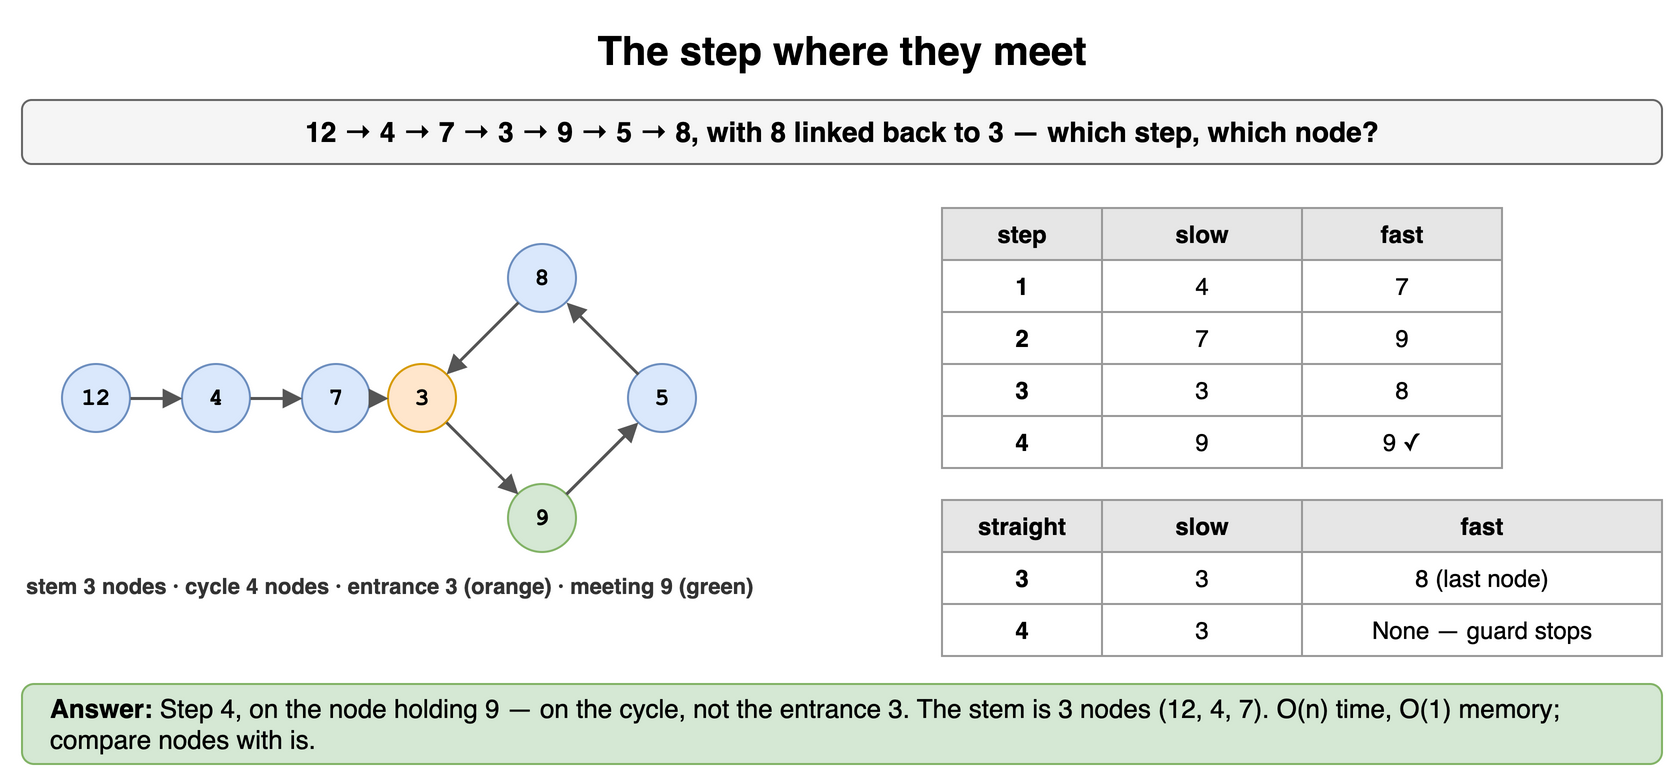

The diagram above was exported from draw.io. Its source (the exported page's mxGraphModel, read from the mxfile embedded in the PNG):
<mxGraphModel dx="900" dy="396" grid="1" gridSize="10" guides="1" tooltips="1" connect="1" arrows="1" fold="1" page="1" pageScale="1" pageWidth="900" pageHeight="396" math="0" shadow="0">
  <root>
    <mxCell id="0" />
    <mxCell id="1" parent="0" />
    <mxCell id="g11" value="The step where they meet" style="text;html=1;align=center;verticalAlign=middle;whiteSpace=wrap;fontSize=20;fontStyle=1;" vertex="1" parent="1">
      <mxGeometry x="40" y="10" width="820" height="30" as="geometry" />
    </mxCell>
    <mxCell id="g12" value="12 → 4 → 7 → 3 → 9 → 5 → 8, with 8 linked back to 3 — which step, which node?" style="rounded=1;whiteSpace=wrap;html=1;fillColor=#f5f5f5;strokeColor=#666666;fontStyle=1;fontSize=14;" vertex="1" parent="1">
      <mxGeometry x="40" y="50" width="820" height="32" as="geometry" />
    </mxCell>
    <mxCell id="g13" value="12" style="ellipse;whiteSpace=wrap;html=1;fontStyle=1;fontSize=12;fontFamily=Courier New;fillColor=#dae8fc;strokeColor=#6c8ebf;" vertex="1" parent="1">
      <mxGeometry x="60" y="182" width="34" height="34" as="geometry" />
    </mxCell>
    <mxCell id="g14" value="4" style="ellipse;whiteSpace=wrap;html=1;fontStyle=1;fontSize=12;fontFamily=Courier New;fillColor=#dae8fc;strokeColor=#6c8ebf;" vertex="1" parent="1">
      <mxGeometry x="120" y="182" width="34" height="34" as="geometry" />
    </mxCell>
    <mxCell id="g15" value="7" style="ellipse;whiteSpace=wrap;html=1;fontStyle=1;fontSize=12;fontFamily=Courier New;fillColor=#dae8fc;strokeColor=#6c8ebf;" vertex="1" parent="1">
      <mxGeometry x="180" y="182" width="34" height="34" as="geometry" />
    </mxCell>
    <mxCell id="g16" value="3" style="ellipse;whiteSpace=wrap;html=1;fontStyle=1;fontSize=12;fontFamily=Courier New;fillColor=#ffe6cc;strokeColor=#d79b00;" vertex="1" parent="1">
      <mxGeometry x="223.0" y="182.0" width="34" height="34" as="geometry" />
    </mxCell>
    <mxCell id="g17" value="9" style="ellipse;whiteSpace=wrap;html=1;fontStyle=1;fontSize=12;fontFamily=Courier New;fillColor=#d5e8d4;strokeColor=#82b366;" vertex="1" parent="1">
      <mxGeometry x="283.0" y="242.0" width="34" height="34" as="geometry" />
    </mxCell>
    <mxCell id="g18" value="5" style="ellipse;whiteSpace=wrap;html=1;fontStyle=1;fontSize=12;fontFamily=Courier New;fillColor=#dae8fc;strokeColor=#6c8ebf;" vertex="1" parent="1">
      <mxGeometry x="343.0" y="182.00000000000003" width="34" height="34" as="geometry" />
    </mxCell>
    <mxCell id="g19" value="8" style="ellipse;whiteSpace=wrap;html=1;fontStyle=1;fontSize=12;fontFamily=Courier New;fillColor=#dae8fc;strokeColor=#6c8ebf;" vertex="1" parent="1">
      <mxGeometry x="283.0" y="122.0" width="34" height="34" as="geometry" />
    </mxCell>
    <mxCell id="g110" value="" style="endArrow=block;endSize=6;html=1;strokeWidth=1.5;strokeColor=#555555;fontSize=11;labelBackgroundColor=#ffffff;" edge="1" parent="1" source="g13" target="g14">
      <mxGeometry relative="1" as="geometry" />
    </mxCell>
    <mxCell id="g111" value="" style="endArrow=block;endSize=6;html=1;strokeWidth=1.5;strokeColor=#555555;fontSize=11;labelBackgroundColor=#ffffff;" edge="1" parent="1" source="g14" target="g15">
      <mxGeometry relative="1" as="geometry" />
    </mxCell>
    <mxCell id="g112" value="" style="endArrow=block;endSize=6;html=1;strokeWidth=1.5;strokeColor=#555555;fontSize=11;labelBackgroundColor=#ffffff;" edge="1" parent="1" source="g15" target="g16">
      <mxGeometry relative="1" as="geometry" />
    </mxCell>
    <mxCell id="g113" value="" style="endArrow=block;endSize=6;html=1;strokeWidth=1.5;strokeColor=#555555;fontSize=11;labelBackgroundColor=#ffffff;" edge="1" parent="1" source="g16" target="g17">
      <mxGeometry relative="1" as="geometry" />
    </mxCell>
    <mxCell id="g114" value="" style="endArrow=block;endSize=6;html=1;strokeWidth=1.5;strokeColor=#555555;fontSize=11;labelBackgroundColor=#ffffff;" edge="1" parent="1" source="g17" target="g18">
      <mxGeometry relative="1" as="geometry" />
    </mxCell>
    <mxCell id="g115" value="" style="endArrow=block;endSize=6;html=1;strokeWidth=1.5;strokeColor=#555555;fontSize=11;labelBackgroundColor=#ffffff;" edge="1" parent="1" source="g18" target="g19">
      <mxGeometry relative="1" as="geometry" />
    </mxCell>
    <mxCell id="g116" value="" style="endArrow=block;endSize=6;html=1;strokeWidth=1.5;strokeColor=#555555;fontSize=11;labelBackgroundColor=#ffffff;" edge="1" parent="1" source="g19" target="g16">
      <mxGeometry relative="1" as="geometry" />
    </mxCell>
    <mxCell id="g117" value="stem 3 nodes · cycle 4 nodes · entrance 3 (orange) · meeting 9 (green)" style="text;html=1;whiteSpace=wrap;fontSize=11;align=left;verticalAlign=middle;fontSize=11;fontColor=#333333;fontStyle=1;" vertex="1" parent="1">
      <mxGeometry x="40" y="284" width="440" height="18" as="geometry" />
    </mxCell>
    <mxCell id="g118" value="step" style="whiteSpace=wrap;html=1;fillColor=#e6e6e6;strokeColor=#999999;fontStyle=1;fontSize=12;" vertex="1" parent="1">
      <mxGeometry x="500" y="104" width="80" height="26" as="geometry" />
    </mxCell>
    <mxCell id="g119" value="slow" style="whiteSpace=wrap;html=1;fillColor=#e6e6e6;strokeColor=#999999;fontStyle=1;fontSize=12;" vertex="1" parent="1">
      <mxGeometry x="580" y="104" width="100" height="26" as="geometry" />
    </mxCell>
    <mxCell id="g120" value="fast" style="whiteSpace=wrap;html=1;fillColor=#e6e6e6;strokeColor=#999999;fontStyle=1;fontSize=12;" vertex="1" parent="1">
      <mxGeometry x="680" y="104" width="100" height="26" as="geometry" />
    </mxCell>
    <mxCell id="g121" value="1" style="whiteSpace=wrap;html=1;strokeColor=#999999;fontSize=12;fillColor=#ffffff;fontStyle=1;" vertex="1" parent="1">
      <mxGeometry x="500" y="130" width="80" height="26" as="geometry" />
    </mxCell>
    <mxCell id="g122" value="4" style="whiteSpace=wrap;html=1;strokeColor=#999999;fontSize=12;fillColor=#ffffff;" vertex="1" parent="1">
      <mxGeometry x="580" y="130" width="100" height="26" as="geometry" />
    </mxCell>
    <mxCell id="g123" value="7" style="whiteSpace=wrap;html=1;strokeColor=#999999;fontSize=12;fillColor=#ffffff;" vertex="1" parent="1">
      <mxGeometry x="680" y="130" width="100" height="26" as="geometry" />
    </mxCell>
    <mxCell id="g124" value="2" style="whiteSpace=wrap;html=1;strokeColor=#999999;fontSize=12;fillColor=#ffffff;fontStyle=1;" vertex="1" parent="1">
      <mxGeometry x="500" y="156" width="80" height="26" as="geometry" />
    </mxCell>
    <mxCell id="g125" value="7" style="whiteSpace=wrap;html=1;strokeColor=#999999;fontSize=12;fillColor=#ffffff;" vertex="1" parent="1">
      <mxGeometry x="580" y="156" width="100" height="26" as="geometry" />
    </mxCell>
    <mxCell id="g126" value="9" style="whiteSpace=wrap;html=1;strokeColor=#999999;fontSize=12;fillColor=#ffffff;" vertex="1" parent="1">
      <mxGeometry x="680" y="156" width="100" height="26" as="geometry" />
    </mxCell>
    <mxCell id="g127" value="3" style="whiteSpace=wrap;html=1;strokeColor=#999999;fontSize=12;fillColor=#ffffff;fontStyle=1;" vertex="1" parent="1">
      <mxGeometry x="500" y="182" width="80" height="26" as="geometry" />
    </mxCell>
    <mxCell id="g128" value="3" style="whiteSpace=wrap;html=1;strokeColor=#999999;fontSize=12;fillColor=#ffffff;" vertex="1" parent="1">
      <mxGeometry x="580" y="182" width="100" height="26" as="geometry" />
    </mxCell>
    <mxCell id="g129" value="8" style="whiteSpace=wrap;html=1;strokeColor=#999999;fontSize=12;fillColor=#ffffff;" vertex="1" parent="1">
      <mxGeometry x="680" y="182" width="100" height="26" as="geometry" />
    </mxCell>
    <mxCell id="g130" value="4" style="whiteSpace=wrap;html=1;strokeColor=#999999;fontSize=12;fillColor=#ffffff;fontStyle=1;" vertex="1" parent="1">
      <mxGeometry x="500" y="208" width="80" height="26" as="geometry" />
    </mxCell>
    <mxCell id="g131" value="9" style="whiteSpace=wrap;html=1;strokeColor=#999999;fontSize=12;fillColor=#ffffff;" vertex="1" parent="1">
      <mxGeometry x="580" y="208" width="100" height="26" as="geometry" />
    </mxCell>
    <mxCell id="g132" value="9 ✓" style="whiteSpace=wrap;html=1;strokeColor=#999999;fontSize=12;fillColor=#ffffff;" vertex="1" parent="1">
      <mxGeometry x="680" y="208" width="100" height="26" as="geometry" />
    </mxCell>
    <mxCell id="g133" value="straight" style="whiteSpace=wrap;html=1;fillColor=#e6e6e6;strokeColor=#999999;fontStyle=1;fontSize=12;" vertex="1" parent="1">
      <mxGeometry x="500" y="250" width="80" height="26" as="geometry" />
    </mxCell>
    <mxCell id="g134" value="slow" style="whiteSpace=wrap;html=1;fillColor=#e6e6e6;strokeColor=#999999;fontStyle=1;fontSize=12;" vertex="1" parent="1">
      <mxGeometry x="580" y="250" width="100" height="26" as="geometry" />
    </mxCell>
    <mxCell id="g135" value="fast" style="whiteSpace=wrap;html=1;fillColor=#e6e6e6;strokeColor=#999999;fontStyle=1;fontSize=12;" vertex="1" parent="1">
      <mxGeometry x="680" y="250" width="180" height="26" as="geometry" />
    </mxCell>
    <mxCell id="g136" value="3" style="whiteSpace=wrap;html=1;strokeColor=#999999;fontSize=12;fillColor=#ffffff;fontStyle=1;" vertex="1" parent="1">
      <mxGeometry x="500" y="276" width="80" height="26" as="geometry" />
    </mxCell>
    <mxCell id="g137" value="3" style="whiteSpace=wrap;html=1;strokeColor=#999999;fontSize=12;fillColor=#ffffff;" vertex="1" parent="1">
      <mxGeometry x="580" y="276" width="100" height="26" as="geometry" />
    </mxCell>
    <mxCell id="g138" value="8 (last node)" style="whiteSpace=wrap;html=1;strokeColor=#999999;fontSize=12;fillColor=#ffffff;" vertex="1" parent="1">
      <mxGeometry x="680" y="276" width="180" height="26" as="geometry" />
    </mxCell>
    <mxCell id="g139" value="4" style="whiteSpace=wrap;html=1;strokeColor=#999999;fontSize=12;fillColor=#ffffff;fontStyle=1;" vertex="1" parent="1">
      <mxGeometry x="500" y="302" width="80" height="26" as="geometry" />
    </mxCell>
    <mxCell id="g140" value="3" style="whiteSpace=wrap;html=1;strokeColor=#999999;fontSize=12;fillColor=#ffffff;" vertex="1" parent="1">
      <mxGeometry x="580" y="302" width="100" height="26" as="geometry" />
    </mxCell>
    <mxCell id="g141" value="None — guard stops" style="whiteSpace=wrap;html=1;strokeColor=#999999;fontSize=12;fillColor=#ffffff;" vertex="1" parent="1">
      <mxGeometry x="680" y="302" width="180" height="26" as="geometry" />
    </mxCell>
    <mxCell id="g142" value="&lt;b&gt;Answer:&lt;/b&gt; Step 4, on the node holding 9 — on the cycle, not the entrance 3. The stem is 3 nodes (12, 4, 7). O(n) time, O(1) memory; compare nodes with is." style="rounded=1;whiteSpace=wrap;html=1;fillColor=#d5e8d4;strokeColor=#82b366;fontSize=13;align=left;spacingLeft=12;" vertex="1" parent="1">
      <mxGeometry x="40" y="342" width="820" height="40" as="geometry" />
    </mxCell>
  </root>
</mxGraphModel>